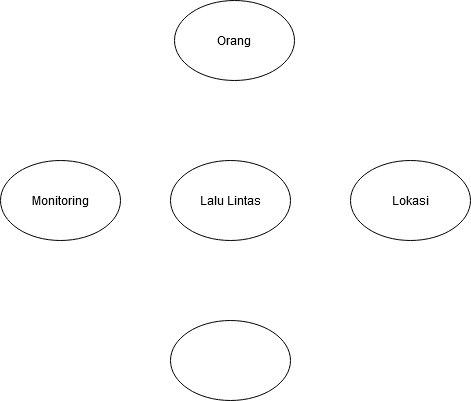

The diagram above was exported from draw.io. Its source (the exported page's mxGraphModel, read from the mxfile embedded in the PNG):
<mxGraphModel dx="1422" dy="773" grid="1" gridSize="10" guides="1" tooltips="1" connect="1" arrows="1" fold="1" page="1" pageScale="1" pageWidth="827" pageHeight="1169" background="#FFFFFF" math="0" shadow="0">
  <root>
    <mxCell id="0" />
    <mxCell id="1" parent="0" />
    <mxCell id="XeV2bHcCUgRDSPMKBV2t-1" value="Lalu Lintas" style="ellipse;whiteSpace=wrap;html=1;" vertex="1" parent="1">
      <mxGeometry x="350" y="350" width="120" height="80" as="geometry" />
    </mxCell>
    <mxCell id="XeV2bHcCUgRDSPMKBV2t-2" value="Orang" style="ellipse;whiteSpace=wrap;html=1;" vertex="1" parent="1">
      <mxGeometry x="354" y="190" width="120" height="80" as="geometry" />
    </mxCell>
    <mxCell id="XeV2bHcCUgRDSPMKBV2t-3" value="Monitoring" style="ellipse;whiteSpace=wrap;html=1;" vertex="1" parent="1">
      <mxGeometry x="180" y="350" width="120" height="80" as="geometry" />
    </mxCell>
    <mxCell id="XeV2bHcCUgRDSPMKBV2t-4" value="Lokasi" style="ellipse;whiteSpace=wrap;html=1;" vertex="1" parent="1">
      <mxGeometry x="530" y="350" width="120" height="80" as="geometry" />
    </mxCell>
    <mxCell id="XeV2bHcCUgRDSPMKBV2t-5" value="" style="ellipse;whiteSpace=wrap;html=1;" vertex="1" parent="1">
      <mxGeometry x="350" y="510" width="120" height="80" as="geometry" />
    </mxCell>
  </root>
</mxGraphModel>